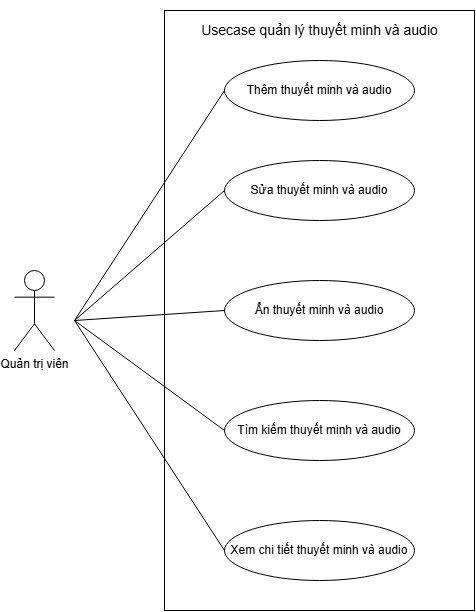

The diagram above was exported from draw.io. Its source (the exported page's mxGraphModel, read from the mxfile embedded in the PNG):
<mxGraphModel dx="1476" dy="653" grid="1" gridSize="10" guides="1" tooltips="1" connect="1" arrows="1" fold="1" page="1" pageScale="1" pageWidth="3300" pageHeight="4681" math="0" shadow="0">
  <root>
    <mxCell id="0" />
    <mxCell id="1" parent="0" />
    <mxCell id="xtLl_DSgBnb9tZa_Xft9-13" parent="1" style="rounded=0;whiteSpace=wrap;html=1;rotation=-90;" value="" vertex="1">
      <mxGeometry height="310" width="600" x="305" y="275" as="geometry" />
    </mxCell>
    <mxCell id="xtLl_DSgBnb9tZa_Xft9-1" parent="1" style="shape=umlActor;verticalLabelPosition=bottom;verticalAlign=top;html=1;outlineConnect=0;" value="Quản trị viên" vertex="1">
      <mxGeometry height="80" width="40" x="300" y="390" as="geometry" />
    </mxCell>
    <mxCell id="xtLl_DSgBnb9tZa_Xft9-2" parent="1" style="ellipse;whiteSpace=wrap;html=1;" value="Thêm thuyết minh và audio" vertex="1">
      <mxGeometry height="60" width="190" x="510" y="180" as="geometry" />
    </mxCell>
    <mxCell id="xtLl_DSgBnb9tZa_Xft9-3" parent="1" style="ellipse;whiteSpace=wrap;html=1;" value="Sửa thuyết minh và audio" vertex="1">
      <mxGeometry height="60" width="190" x="510" y="280" as="geometry" />
    </mxCell>
    <mxCell id="xtLl_DSgBnb9tZa_Xft9-4" parent="1" style="ellipse;whiteSpace=wrap;html=1;" value="Ẩn thuyết minh và audio" vertex="1">
      <mxGeometry height="60" width="190" x="510" y="400" as="geometry" />
    </mxCell>
    <mxCell id="xtLl_DSgBnb9tZa_Xft9-5" parent="1" style="ellipse;whiteSpace=wrap;html=1;" value="Tìm kiếm thuyết minh và audio" vertex="1">
      <mxGeometry height="60" width="190" x="510" y="520" as="geometry" />
    </mxCell>
    <mxCell id="xtLl_DSgBnb9tZa_Xft9-6" parent="1" style="ellipse;whiteSpace=wrap;html=1;" value="Xem chi tiết thuyết minh và audio" vertex="1">
      <mxGeometry height="60" width="190" x="510" y="640" as="geometry" />
    </mxCell>
    <mxCell id="xtLl_DSgBnb9tZa_Xft9-8" edge="1" parent="1" style="endArrow=none;html=1;rounded=0;entryX=0;entryY=0.5;entryDx=0;entryDy=0;" target="xtLl_DSgBnb9tZa_Xft9-2" value="">
      <mxGeometry height="50" relative="1" width="50" as="geometry">
        <mxPoint x="360" y="440" as="sourcePoint" />
        <mxPoint x="670" y="470" as="targetPoint" />
      </mxGeometry>
    </mxCell>
    <mxCell id="xtLl_DSgBnb9tZa_Xft9-9" edge="1" parent="1" style="endArrow=none;html=1;rounded=0;entryX=0;entryY=0.5;entryDx=0;entryDy=0;" target="xtLl_DSgBnb9tZa_Xft9-3" value="">
      <mxGeometry height="50" relative="1" width="50" as="geometry">
        <mxPoint x="360" y="440" as="sourcePoint" />
        <mxPoint x="510" y="480" as="targetPoint" />
      </mxGeometry>
    </mxCell>
    <mxCell id="xtLl_DSgBnb9tZa_Xft9-10" edge="1" parent="1" style="endArrow=none;html=1;rounded=0;entryX=0;entryY=0.5;entryDx=0;entryDy=0;" target="xtLl_DSgBnb9tZa_Xft9-4" value="">
      <mxGeometry height="50" relative="1" width="50" as="geometry">
        <mxPoint x="360" y="440" as="sourcePoint" />
        <mxPoint x="540" y="400" as="targetPoint" />
      </mxGeometry>
    </mxCell>
    <mxCell id="xtLl_DSgBnb9tZa_Xft9-11" edge="1" parent="1" style="endArrow=none;html=1;rounded=0;entryX=0;entryY=0.5;entryDx=0;entryDy=0;" target="xtLl_DSgBnb9tZa_Xft9-6" value="">
      <mxGeometry height="50" relative="1" width="50" as="geometry">
        <mxPoint x="360" y="440" as="sourcePoint" />
        <mxPoint x="480" y="510" as="targetPoint" />
      </mxGeometry>
    </mxCell>
    <mxCell id="xtLl_DSgBnb9tZa_Xft9-12" edge="1" parent="1" style="endArrow=none;html=1;rounded=0;entryX=0;entryY=0.5;entryDx=0;entryDy=0;" target="xtLl_DSgBnb9tZa_Xft9-5" value="">
      <mxGeometry height="50" relative="1" width="50" as="geometry">
        <mxPoint x="360" y="440" as="sourcePoint" />
        <mxPoint x="550" y="460" as="targetPoint" />
      </mxGeometry>
    </mxCell>
    <mxCell id="xtLl_DSgBnb9tZa_Xft9-14" parent="1" style="text;html=1;whiteSpace=wrap;strokeColor=none;fillColor=none;align=center;verticalAlign=middle;rounded=0;" value="&lt;font style=&quot;font-size: 14px;&quot;&gt;Usecase quản lý thuyết minh và audio&lt;/font&gt;" vertex="1">
      <mxGeometry height="60" width="255" x="477.5" y="120" as="geometry" />
    </mxCell>
  </root>
</mxGraphModel>